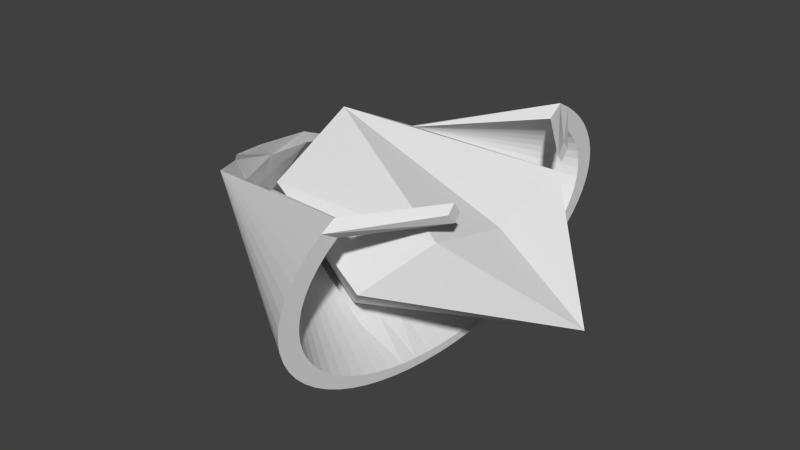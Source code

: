 # Source: TriangleShip.blend  (saved by Blender 2.76.0; exported with 4.5.12 LTS)
import bpy
from mathutils import Matrix  # noqa: F401  (used for matrix-valued properties, if any)

bpy.ops.wm.read_factory_settings(use_empty=True)
scene = bpy.context.scene
scene.name = 'Scene'

# ---- collections
col_collection_1 = bpy.data.collections.new('Collection 1'); scene.collection.children.link(col_collection_1)

# ---- world
world_world = bpy.data.worlds.new('World'); scene.world = world_world
world_world.color = (0.05088, 0.05088, 0.05088)
world_world.use_sun_shadow = False
world_world.sun_shadow_jitter_overblur = 0.0
world_world.cycles.sampling_method = 'MANUAL'
world_world.cycles.sample_map_resolution = 256

# ---- meshes
me_cone_002 = bpy.data.meshes.new('Cone.002')
me_cone_002.from_pydata([(-3.015e-07, 0.4562, 1.5), (-1.863e-07, 0.3536, 1.5), (-1.49e-07, 0.3172, 1.5), (-1.192e-07, 0.2778, 1.5), (0.3315, 0.8839, 0.375), (-8.941e-08, 0.2357, 1.5), (0.3315, -0.8839, 0.375), (0.109, 0.1913, 1.5), (0.221, 0.7584, 0.75), (0.3315, 0.9095, 0.375), (0.3315, -0.9063, 0.375), (0.4419, -1.106, 0.0), (0.221, 0.7071, 0.75), (0.221, -0.7071, 0.75), (0.221, -0.752, 0.75), (0.109, -0.1913, 1.5), (0.4419, 1.112, 0.0), (-5.215e-08, -0.2357, 1.5), (0.4419, -1.061, 0.0), (-7.451e-08, -0.2778, 1.5), (0.4419, 1.061, 0.0), (-1.043e-07, -0.3172, 1.5), (-1.416e-07, -0.3536, 1.5), (-1.565e-07, -0.4433, 1.5), (-0.2452, -4.896e-08, 1.5), (0.2617, -0.5303, 1.125), (0.2617, 0.5303, 1.125), (0.1468, 5.96e-08, 1.125), (0.2853, 0.5303, 0.5625), (0.2853, -0.5303, 0.5625), (0.4507, 0.0, 0.5625), (0.1105, 0.6073, 1.125), (0.1105, -0.5976, 1.125), (0.221, 0.7841, 0.75), (0.221, -0.7744, 0.75), (0.1105, 0.6202, 1.125), (0.1105, -0.6088, 1.125), (0.3315, 0.948, 0.375), (0.3315, -0.9399, 0.375)], [], [(7, 5, 24), (17, 15, 24), (24, 15, 7), (7, 15, 27), (12, 27, 4), (13, 6, 27), (27, 30, 28), (29, 18, 30), (28, 30, 20), (23, 25, 22), (1, 2, 26), (2, 3, 26), (3, 5, 26), (5, 7, 26), (25, 21, 22), (21, 25, 19), (17, 19, 25), (15, 17, 25), (27, 26, 7), (27, 15, 25), (26, 27, 12), (25, 13, 27), (29, 30, 27), (0, 1, 26), (6, 18, 29, 27), (9, 4, 20), (12, 4, 9, 8), (13, 14, 10, 6), (10, 18, 6), (8, 31, 26, 12), (25, 32, 14, 13), (32, 25, 23), (0, 26, 31), (16, 37, 9, 20), (37, 33, 8, 9), (11, 18, 10, 38), (38, 10, 14, 34), (33, 35, 31, 8), (34, 14, 32, 36), (36, 32, 23), (35, 0, 31), (20, 4, 27, 28)])
me_cone_002.use_remesh_preserve_volume = False
me_cone_002.use_remesh_preserve_attributes = False
me_cone_002.use_mirror_vertex_groups = False
me_cone_002.update()
me_cone_001 = bpy.data.meshes.new('Cone.001')
me_cone_001.from_pydata([(-3.015e-07, 0.4562, 1.5), (-1.863e-07, 0.3536, 1.5), (-1.49e-07, 0.3172, 1.5), (-1.192e-07, 0.2778, 1.5), (0.3315, 0.8839, 0.375), (-8.941e-08, 0.2357, 1.5), (0.3315, -0.8839, 0.375), (0.109, 0.1913, 1.5), (0.221, 0.7584, 0.75), (0.3315, 0.9095, 0.375), (0.3315, -0.9063, 0.375), (0.4419, -1.106, 0.0), (0.221, 0.7071, 0.75), (0.221, -0.7071, 0.75), (0.221, -0.752, 0.75), (0.109, -0.1913, 1.5), (0.4419, 1.112, 0.0), (-5.215e-08, -0.2357, 1.5), (0.4419, -1.061, 0.0), (-7.451e-08, -0.2778, 1.5), (0.4419, 1.061, 0.0), (-1.043e-07, -0.3172, 1.5), (-1.416e-07, -0.3536, 1.5), (-1.565e-07, -0.4433, 1.5), (0.2617, -0.5303, 1.125), (0.2617, 0.5303, 1.125), (0.1468, 5.96e-08, 1.125), (0.2853, 0.5303, 0.5625), (0.2853, -0.5303, 0.5625), (0.4507, 0.0, 0.5625), (0.1105, 0.6073, 1.125), (0.1105, -0.5976, 1.125), (0.221, 0.7841, 0.75), (0.221, -0.7744, 0.75), (0.1105, 0.6202, 1.125), (0.1105, -0.6088, 1.125), (0.3315, 0.948, 0.375), (0.3315, -0.9399, 0.375)], [], [(7, 15, 26), (12, 26, 4), (13, 6, 26), (26, 29, 27), (28, 18, 29), (27, 29, 20), (23, 24, 22), (1, 2, 25), (2, 3, 25), (3, 5, 25), (5, 7, 25), (24, 21, 22), (21, 24, 19), (17, 19, 24), (15, 17, 24), (26, 25, 7), (26, 15, 24), (25, 26, 12), (24, 13, 26), (28, 29, 26), (0, 1, 25), (6, 18, 28, 26), (9, 4, 20), (12, 4, 9, 8), (13, 14, 10, 6), (10, 18, 6), (8, 30, 25, 12), (24, 31, 14, 13), (31, 24, 23), (0, 25, 30), (16, 36, 9, 20), (36, 32, 8, 9), (11, 18, 10, 37), (37, 10, 14, 33), (32, 34, 30, 8), (33, 14, 31, 35), (35, 31, 23), (34, 0, 30), (20, 4, 26, 27)])
me_cone_001.use_remesh_preserve_volume = False
me_cone_001.use_remesh_preserve_attributes = False
me_cone_001.use_mirror_vertex_groups = False
me_cone_001.update()
me_cone = bpy.data.meshes.new('Cone')
me_cone.from_pydata([(0.0, 2.5, -1.5), (-3.015e-07, 0.4562, 1.5), (0.1225, 2.488, -1.5), (0.2439, 2.452, -1.5), (0.3629, 2.392, -1.5), (0.4784, 2.31, -1.5), (0.5892, 2.205, -1.5), (0.6945, 2.079, -1.5), (0.793, 1.933, -1.5), (0.8839, 1.768, -1.5), (-1.863e-07, 0.3536, 1.5), (-1.49e-07, 0.3172, 1.5), (-1.192e-07, 0.2778, 1.5), (-8.941e-08, 0.2357, 1.5), (0.109, 0.1913, 1.5), (0.221, 0.7584, 0.75), (0.3315, 0.9095, 0.375), (0.3315, -0.9063, 0.375), (0.4419, -1.106, 0.0), (0.221, -0.752, 0.75), (0.109, -0.1913, 1.5), (0.4419, 1.112, 0.0), (-5.215e-08, -0.2357, 1.5), (0.4419, -1.061, 0.0), (-7.451e-08, -0.2778, 1.5), (0.4419, 1.061, 0.0), (-1.043e-07, -0.3172, 1.5), (0.8839, -1.768, -1.5), (-1.416e-07, -0.3536, 1.5), (0.793, -1.933, -1.5), (0.6945, -2.079, -1.5), (0.5892, -2.205, -1.5), (0.4784, -2.31, -1.5), (0.3629, -2.392, -1.5), (0.2439, -2.452, -1.5), (0.1225, -2.488, -1.5), (-1.003e-06, -2.5, -1.5), (-0.1225, -2.488, -1.5), (-0.2439, -2.452, -1.5), (-0.3629, -2.392, -1.5), (-0.4784, -2.31, -1.5), (-0.5892, -2.205, -1.5), (-0.6945, -2.079, -1.5), (-0.793, -1.933, -1.5), (-1.565e-07, -0.4433, 1.5), (-0.8839, -1.768, -1.5), (-0.9663, -1.586, -1.5), (-1.039, -1.389, -1.5), (-1.102, -1.178, -1.5), (-1.155, -0.9567, -1.5), (-1.196, -0.7257, -1.5), (-0.2452, -4.896e-08, 1.5), (-1.226, -0.4877, -1.5), (-1.244, -0.245, -1.5), (-1.25, -9.843e-07, -1.5), (-1.244, 0.245, -1.5), (-1.226, 0.4877, -1.5), (-1.196, 0.7257, -1.5), (-1.155, 0.9567, -1.5), (-1.102, 1.178, -1.5), (-1.039, 1.389, -1.5), (-0.9663, 1.586, -1.5), (-0.8839, 1.768, -1.5), (-0.793, 1.933, -1.5), (-0.6945, 2.079, -1.5), (-0.5892, 2.205, -1.5), (-0.4784, 2.31, -1.5), (-0.3629, 2.392, -1.5), (-0.2439, 2.452, -1.5), (-0.1225, 2.488, -1.5), (0.07535, 2.239, -1.5), (0.1846, 2.207, -1.5), (0.2917, 2.153, -1.5), (0.3956, 2.079, -1.5), (0.4954, 1.984, -1.5), (0.5901, 1.871, -1.5), (0.6788, 1.739, -1.5), (0.7606, 1.591, -1.5), (0.7606, -1.591, -1.5), (0.6788, -1.739, -1.5), (0.5901, -1.871, -1.5), (0.4954, -1.984, -1.5), (0.3956, -2.079, -1.5), (0.2917, -2.153, -1.5), (0.1846, -2.207, -1.5), (0.07535, -2.239, -1.5), (-0.03492, -2.25, -1.5), (-0.1452, -2.239, -1.5), (-0.2544, -2.207, -1.5), (-0.3615, -2.153, -1.5), (-0.4654, -2.079, -1.5), (-0.5652, -1.984, -1.5), (-0.6599, -1.871, -1.5), (-0.7486, -1.739, -1.5), (-0.8304, -1.591, -1.5), (-0.9046, -1.427, -1.5), (-0.9703, -1.25, -1.5), (-1.027, -1.061, -1.5), (-1.111, -0.6531, -1.5), (-1.138, -0.439, -1.5), (-1.154, -0.2205, -1.5), (-1.16, -9.452e-07, -1.5), (-1.154, 0.2205, -1.5), (-1.138, 0.439, -1.5), (-1.111, 0.6531, -1.5), (-1.074, 0.861, -1.5), (-1.027, 1.061, -1.5), (-0.9703, 1.25, -1.5), (-0.9046, 1.427, -1.5), (-0.8304, 1.591, -1.5), (-0.7486, 1.739, -1.5), (-0.6599, 1.871, -1.5), (-0.5652, 1.984, -1.5), (-0.4654, 2.079, -1.5), (-0.3615, 2.153, -1.5), (-0.2544, 2.207, -1.5), (-0.1452, 2.239, -1.5), (-0.03491, 2.25, -1.5), (-0.2926, -1.061, 0.0), (-0.2926, 1.061, 0.0), (-0.6598, -1.061, -1.125), (-0.6598, 1.061, -1.125), (-0.6598, -4.768e-07, -1.125), (-0.6598, 0.5303, -1.125), (-0.6598, -0.5303, -1.125), (-0.6598, 0.7955, -1.125), (-0.6598, -0.2652, -1.125), (-0.6598, 0.2652, -1.125), (-0.6598, -0.7955, -1.125), (-1.074, -0.861, -1.5), (-0.2926, -3.576e-07, 0.0), (-0.2926, 0.5303, 0.0), (-0.2926, -0.5303, 0.0), (0.1105, 0.6073, 1.125), (0.1105, -0.5976, 1.125), (0.221, 0.7841, 0.75), (0.221, -0.7744, 0.75), (0.1105, 0.6202, 1.125), (0.1105, -0.6088, 1.125), (0.3315, 0.948, 0.375), (0.3315, -0.9399, 0.375), (0.793, 0.9663, -2.104), (0.8839, 0.8839, -2.104), (0.8839, -0.8839, -2.104), (0.793, -0.9663, -2.104), (0.6788, 0.8696, -2.104), (0.7606, 0.7955, -2.104), (0.7606, -0.7955, -2.104), (0.6788, -0.8696, -2.104)], [], [(2, 1, 3), (56, 51, 57), (55, 51, 56), (54, 51, 55), (53, 51, 54), (52, 51, 53), (50, 51, 52), (45, 28, 26, 46), (46, 26, 24, 47), (22, 132, 20), (7, 1, 8), (6, 1, 7), (5, 1, 6), (4, 1, 5), (3, 1, 4), (20, 48, 22), (59, 13, 12, 60), (60, 12, 11, 61), (61, 11, 10, 62), (0, 1, 2), (62, 10, 1, 63), (63, 1, 64), (64, 1, 65), (65, 1, 66), (66, 1, 67), (67, 1, 68), (69, 1, 0), (68, 1, 69), (43, 44, 28, 45), (47, 24, 22, 48), (29, 44, 30), (30, 44, 31), (31, 44, 32), (32, 44, 33), (33, 44, 34), (34, 44, 35), (35, 44, 36), (36, 44, 37), (37, 44, 38), (38, 44, 39), (39, 44, 40), (40, 44, 41), (41, 44, 42), (42, 44, 43), (79, 78, 147, 148), (80, 79, 29), (9, 77, 146, 142), (29, 30, 80), (81, 80, 30), (30, 31, 81), (81, 31, 82), (31, 32, 82), (82, 32, 83), (32, 33, 83), (83, 33, 84), (33, 34, 84), (84, 34, 85), (34, 35, 85), (85, 35, 86), (35, 36, 86), (86, 36, 87), (36, 37, 87), (38, 87, 37), (87, 38, 88), (38, 39, 88), (88, 39, 89), (39, 40, 89), (89, 40, 90), (40, 41, 90), (90, 41, 91), (41, 42, 91), (91, 42, 92), (42, 43, 92), (92, 43, 93), (43, 45, 93), (93, 45, 94), (45, 46, 94), (94, 46, 95), (46, 47, 95), (95, 47, 96), (47, 48, 96), (96, 48, 97), (48, 49, 97), (97, 49, 129), (49, 50, 129), (50, 52, 98), (98, 52, 99), (52, 53, 99), (99, 53, 100), (53, 54, 100), (100, 54, 101), (102, 101, 54), (54, 55, 102), (56, 103, 55), (57, 104, 56), (58, 105, 57), (59, 106, 58), (102, 55, 103), (103, 56, 104), (104, 57, 105), (105, 58, 106), (106, 59, 107), (108, 107, 60), (59, 60, 107), (60, 61, 108), (109, 61, 62), (108, 61, 109), (110, 109, 62), (62, 63, 110), (111, 63, 64), (112, 64, 65), (65, 66, 113), (66, 67, 114), (67, 68, 115), (110, 63, 111), (111, 64, 112), (112, 65, 113), (114, 113, 66), (115, 114, 67), (27, 29, 144, 143), (29, 79, 148, 144), (76, 75, 8), (8, 75, 7), (75, 74, 7), (7, 74, 6), (74, 73, 6), (6, 73, 5), (73, 72, 5), (5, 72, 4), (72, 71, 4), (70, 3, 71), (115, 69, 116), (68, 69, 115), (69, 0, 116), (2, 3, 70), (3, 4, 71), (89, 23, 88), (90, 23, 89), (91, 23, 90), (92, 23, 91), (93, 23, 92), (94, 23, 93), (94, 95, 23), (88, 23, 87), (85, 23, 84), (84, 23, 83), (83, 23, 82), (82, 23, 81), (81, 23, 80), (80, 23, 79), (78, 79, 23), (77, 25, 76), (76, 25, 75), (75, 25, 74), (74, 25, 73), (73, 25, 72), (72, 25, 71), (71, 25, 70), (117, 70, 25), (116, 117, 25), (116, 25, 115), (115, 25, 114), (114, 25, 113), (113, 25, 112), (112, 25, 111), (108, 109, 25), (110, 25, 109), (111, 25, 110), (95, 96, 23), (108, 25, 107), (107, 25, 119, 121, 106), (129, 98, 128), (106, 121, 105), (121, 125, 105), (105, 125, 104), (125, 123, 104), (124, 128, 98), (126, 124, 99), (122, 126, 100), (127, 103, 123), (122, 102, 127), (98, 99, 124), (100, 126, 99), (101, 122, 100), (102, 122, 101), (102, 103, 127), (103, 104, 123), (128, 124, 118), (121, 119, 125), (125, 119, 123), (118, 124, 132), (119, 131, 123), (123, 131, 127), (126, 132, 124), (131, 130, 122), (127, 131, 122), (130, 132, 122), (122, 132, 126), (131, 119, 1), (130, 131, 14), (132, 130, 20), (130, 14, 20), (119, 25, 16, 15, 133, 1), (118, 44, 134, 19, 17, 23), (129, 50, 98), (117, 2, 70), (116, 0, 117), (0, 2, 117), (86, 87, 23), (85, 86, 23), (97, 120, 118, 23, 96), (129, 120, 97), (128, 120, 129), (118, 120, 128), (22, 44, 132), (13, 14, 59), (14, 131, 13), (1, 13, 131), (51, 13, 59), (59, 58, 51), (51, 58, 57), (50, 49, 51), (49, 48, 51), (22, 51, 48), (27, 78, 23, 18), (9, 21, 25, 77), (8, 1, 137, 135, 139, 21, 9), (29, 27, 18, 140, 136, 138, 44), (147, 143, 148), (143, 144, 148), (146, 145, 142), (142, 145, 141), (78, 27, 143, 147), (76, 8, 141, 145), (8, 9, 142, 141), (77, 76, 145, 146)])
me_cone.use_remesh_preserve_volume = False
me_cone.use_remesh_preserve_attributes = False
me_cone.use_mirror_vertex_groups = False
me_cone.update()
me_cube_001 = bpy.data.meshes.new('Cube.001')
me_cube_001.from_pydata([(-0.5, -1.0, -0.5), (-1.5, -1.0, 0.5), (-0.5, 1.0, -0.5), (-1.5, 1.0, 0.5), (1.5, 0.0, -0.5), (0.5, -1.0, 0.5), (-1.5, 0.0, 1.0), (0.5, 1.0, 0.5), (0.0, -1.5, 0.0), (0.0, 1.5, 0.0), (-0.5, 0.0, -0.5), (-2.0, 0.0, 0.0), (0.5, 0.0, 0.25)], [], [(2, 11, 3), (3, 11, 6), (5, 4, 8), (4, 8, 0), (1, 8, 5), (1, 0, 8), (7, 9, 3), (2, 3, 9), (4, 7, 12), (0, 10, 2, 4), (4, 9, 7), (4, 2, 9), (0, 11, 2), (1, 11, 0), (6, 11, 1), (3, 6, 7), (1, 5, 6), (7, 6, 12), (5, 12, 6), (12, 5, 4)])
me_cube_001.use_remesh_preserve_volume = False
me_cube_001.use_remesh_preserve_attributes = False
me_cube_001.use_mirror_vertex_groups = False
me_cube_001.update()

# ---- objects
ob_cone_002 = bpy.data.objects.new('Cone.002', me_cone_002)
ob_cone_001 = bpy.data.objects.new('Cone.001', me_cone_001)
ob_cone = bpy.data.objects.new('Cone', me_cone)
ob_cube = bpy.data.objects.new('Cube', me_cube_001)

# ---- transforms, parenting, visibility, modifiers, constraints
ob_cone_002.location = (-1.5, 0.0, 0.0)
ob_cone_002.rotation_euler = (0.0, -1.571, 0.0)
ob_cone_002.lineart.crease_threshold = 0.0
ob_cone_001.location = (-1.5, 0.0, 0.0)
ob_cone_001.rotation_euler = (0.0, -1.571, 0.0)
ob_cone_001.lineart.crease_threshold = 0.0
ob_cone.location = (-1.5, 0.0, 0.0)
ob_cone.rotation_euler = (0.0, -1.571, 0.0)
ob_cone.lineart.crease_threshold = 0.0
ob_cube.location = (0.0, 0.0, 0.0)
ob_cube.lineart.crease_threshold = 0.0

# ---- collection membership
col_collection_1.objects.link(ob_cone_002)
col_collection_1.objects.link(ob_cone_001)
col_collection_1.objects.link(ob_cone)
col_collection_1.objects.link(ob_cube)

# ---- scene / render settings (as saved in the file)
scene.frame_start = 1; scene.frame_end = 250; scene.frame_set(1)
scene.render.engine = 'BLENDER_EEVEE_NEXT'
scene.render.resolution_percentage = 50
scene.render.dither_intensity = 0.0
scene.cycles.use_denoising = False
scene.cycles.samples = 10
scene.cycles.sampling_pattern = 'TABULATED_SOBOL'
scene.cycles.light_sampling_threshold = 0.0
scene.cycles.use_adaptive_sampling = False
scene.cycles.use_light_tree = False
scene.cycles.blur_glossy = 0.0
scene.cycles.pixel_filter_type = 'GAUSSIAN'
scene.cycles.sample_clamp_indirect = 0.0
scene.view_settings.view_transform = 'Standard'
bpy.context.view_layer.update()

# ---- added for rendering (the .blend has no active camera and no usable light): camera, sun
cam_auto = bpy.data.cameras.new('AutoCamera')
cam_auto.lens = 50.0
cam_auto.sensor_width = 36.0
cam_auto.clip_end = 1000.0
ob_auto_camera = bpy.data.objects.new('AutoCamera', cam_auto)
scene.collection.objects.link(ob_auto_camera)
ob_auto_camera.location = (5.81274, -7.87529, 5.12519)
ob_auto_camera.rotation_euler = (1.09748, -7.21219e-08, 0.694738)
scene.camera = ob_auto_camera
light_auto_sun = bpy.data.lights.new('AutoSun', 'SUN')
light_auto_sun.energy = 3.0
light_auto_sun.angle = 0.0523599
ob_auto_sun = bpy.data.objects.new('AutoSun', light_auto_sun)
scene.collection.objects.link(ob_auto_sun)
ob_auto_sun.rotation_euler = (0.872665, 0.174533, 0.523599)
bpy.context.view_layer.update()
